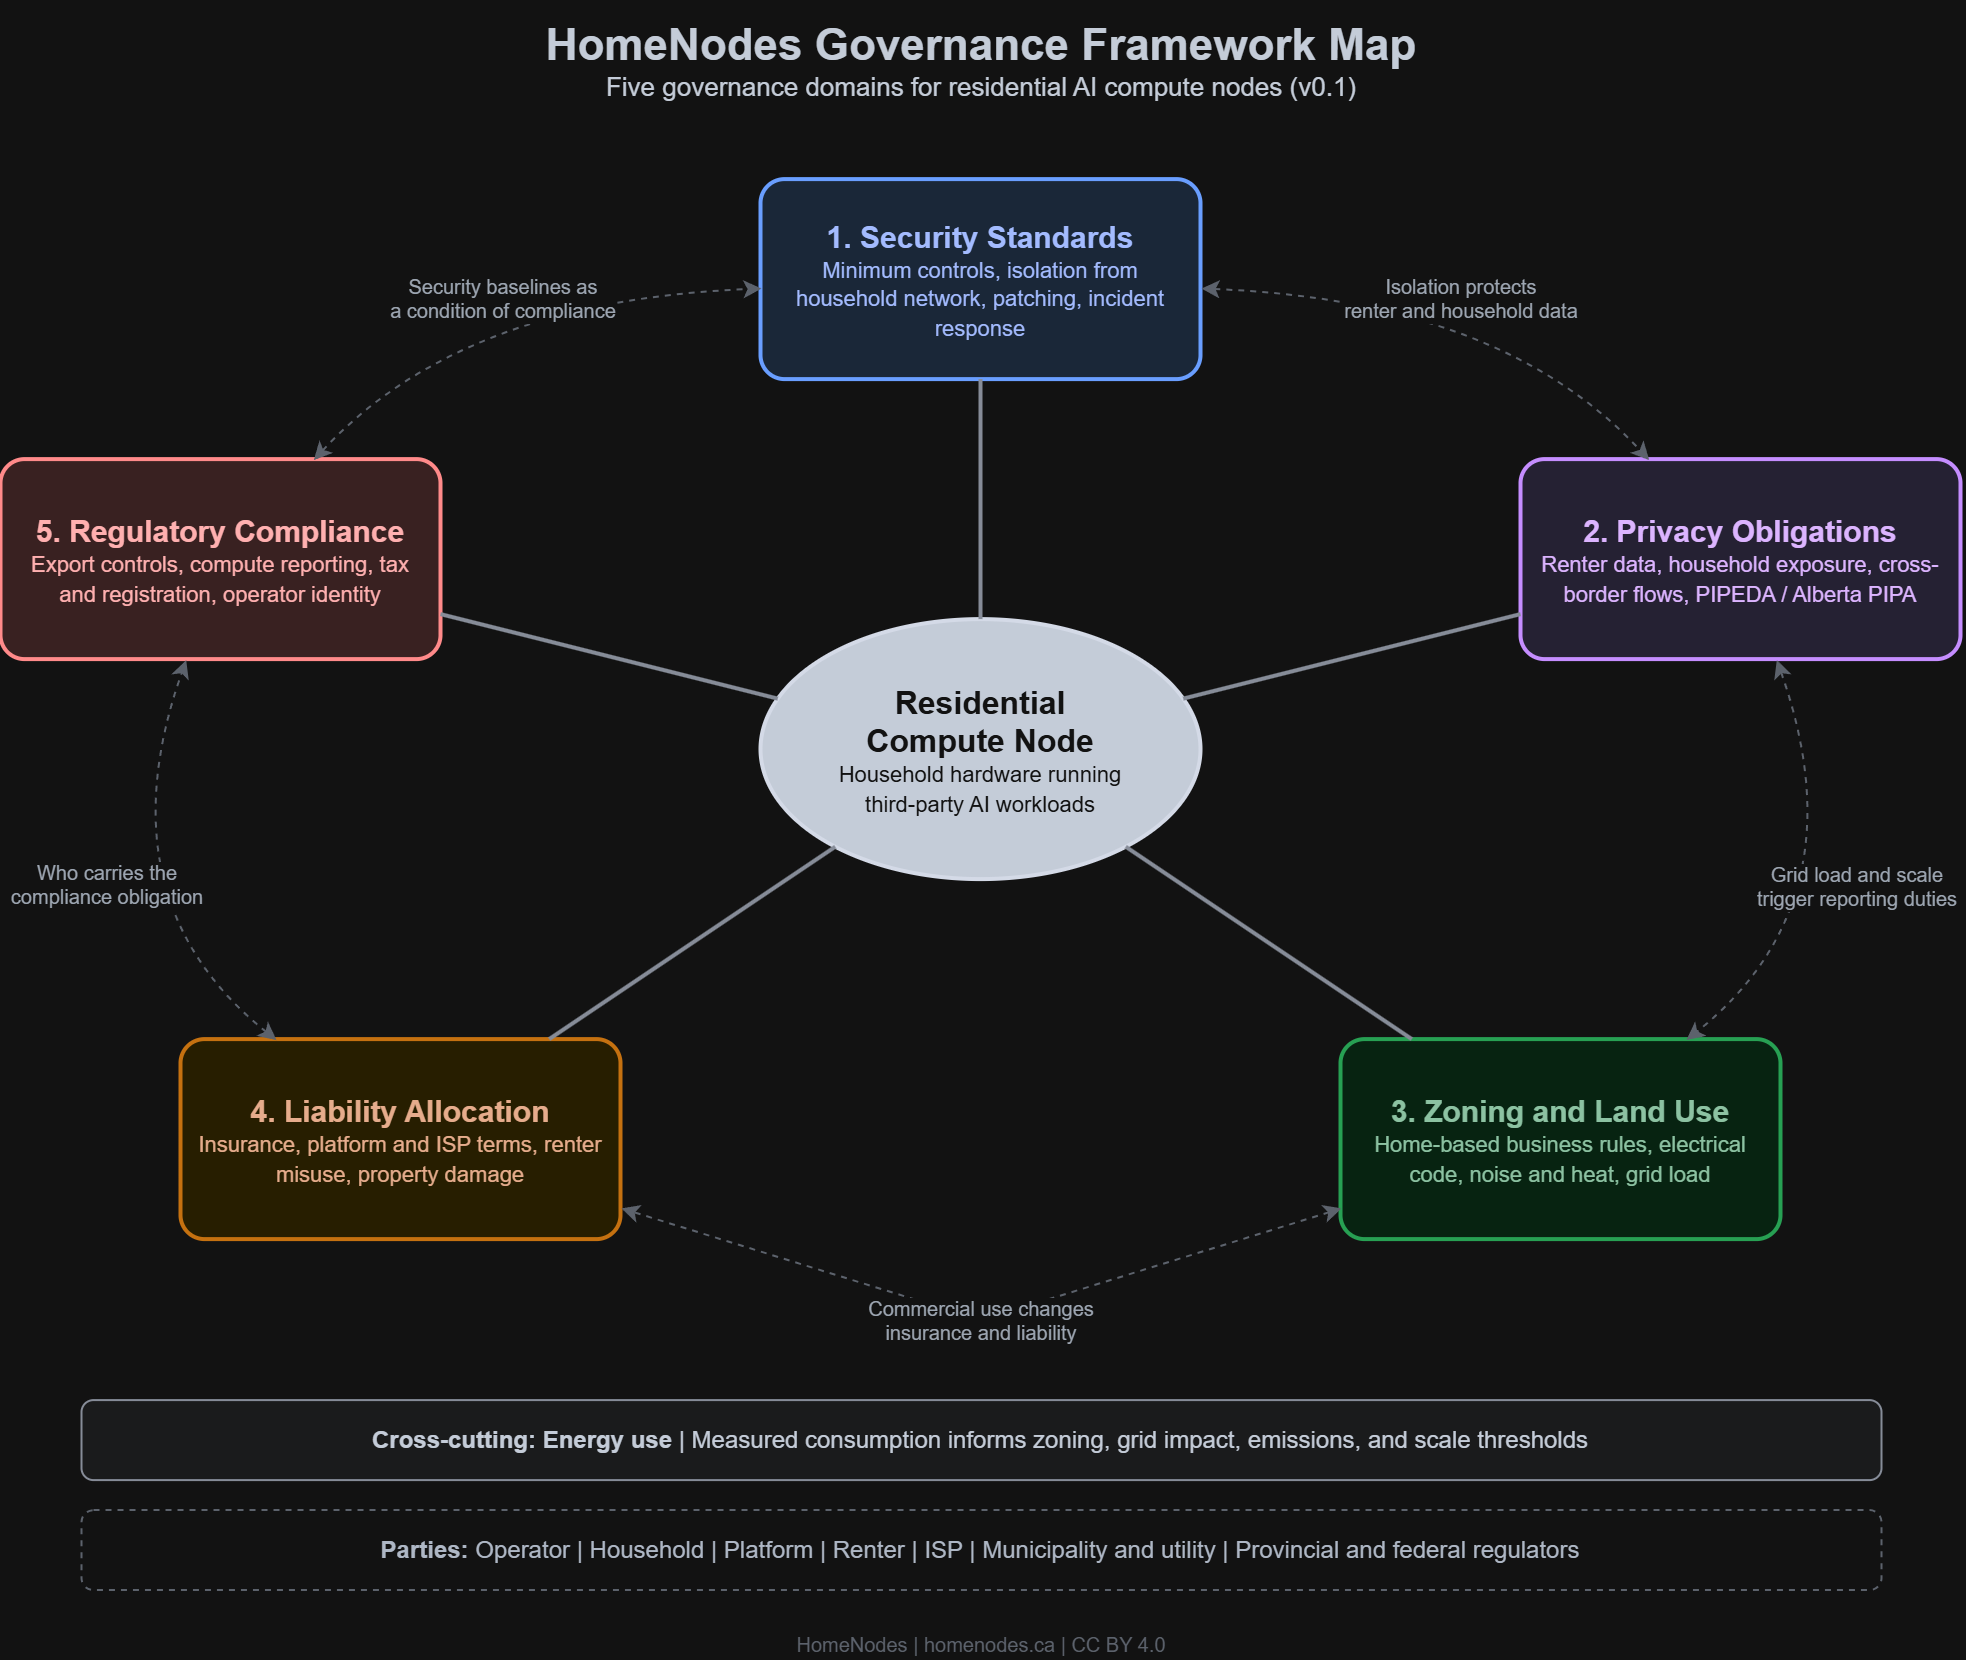

The diagram above was exported from draw.io. Its source (the exported page's mxGraphModel, read from the mxfile embedded in the PNG):
<mxGraphModel dx="1654" dy="878" grid="1" gridSize="10" guides="1" tooltips="1" connect="1" arrows="1" fold="1" page="1" pageScale="1" pageWidth="1200" pageHeight="900" math="0" shadow="0">
  <root>
    <mxCell id="0" />
    <mxCell id="1" parent="0" />
    <mxCell id="title" parent="1" style="text;html=1;align=center;verticalAlign=middle;fontColor=#1F2937;" value="&lt;b style=&quot;font-size:22px&quot;&gt;HomeNodes Governance Framework Map&lt;/b&gt;&lt;br&gt;&lt;span style=&quot;font-size:13px&quot;&gt;Five governance domains for residential AI compute nodes (v0.1)&lt;/span&gt;" vertex="1">
      <mxGeometry height="60" width="600" x="300" y="20" as="geometry" />
    </mxCell>
    <mxCell id="node" parent="1" style="ellipse;whiteSpace=wrap;html=1;fillColor=#1F2937;strokeColor=#111827;fontColor=#FFFFFF;strokeWidth=2;" value="&lt;b style=&quot;font-size:16px&quot;&gt;Residential&lt;br&gt;Compute Node&lt;/b&gt;&lt;br&gt;&lt;span style=&quot;font-size:11px&quot;&gt;Household hardware running&lt;br&gt;third-party AI workloads&lt;/span&gt;" vertex="1">
      <mxGeometry height="130" width="220" x="490" y="330" as="geometry" />
    </mxCell>
    <mxCell id="sec" parent="1" style="rounded=1;whiteSpace=wrap;html=1;fillColor=#DBEAFE;strokeColor=#2563EB;strokeWidth=2;fontColor=#1E3A8A;arcSize=12;spacing=8;" value="&lt;b style=&quot;font-size:15px&quot;&gt;1. Security Standards&lt;/b&gt;&lt;br&gt;&lt;span style=&quot;font-size:11px&quot;&gt;Minimum controls, isolation from household network, patching, incident response&lt;/span&gt;" vertex="1">
      <mxGeometry height="100" width="220" x="490" y="110" as="geometry" />
    </mxCell>
    <mxCell id="priv" parent="1" style="rounded=1;whiteSpace=wrap;html=1;fillColor=#EDE9FE;strokeColor=#7C3AED;strokeWidth=2;fontColor=#4C1D95;arcSize=12;spacing=8;" value="&lt;b style=&quot;font-size:15px&quot;&gt;2. Privacy Obligations&lt;/b&gt;&lt;br&gt;&lt;span style=&quot;font-size:11px&quot;&gt;Renter data, household exposure, cross-border flows, PIPEDA / Alberta PIPA&lt;/span&gt;" vertex="1">
      <mxGeometry height="100" width="220" x="870" y="250" as="geometry" />
    </mxCell>
    <mxCell id="zone" parent="1" style="rounded=1;whiteSpace=wrap;html=1;fillColor=#DCFCE7;strokeColor=#16A34A;strokeWidth=2;fontColor=#14532D;arcSize=12;spacing=8;" value="&lt;b style=&quot;font-size:15px&quot;&gt;3. Zoning and Land Use&lt;/b&gt;&lt;br&gt;&lt;span style=&quot;font-size:11px&quot;&gt;Home-based business rules, electrical code, noise and heat, grid load&lt;/span&gt;" vertex="1">
      <mxGeometry height="100" width="220" x="780" y="540" as="geometry" />
    </mxCell>
    <mxCell id="liab" parent="1" style="rounded=1;whiteSpace=wrap;html=1;fillColor=#FEF3C7;strokeColor=#D97706;strokeWidth=2;fontColor=#78350F;arcSize=12;spacing=8;" value="&lt;b style=&quot;font-size:15px&quot;&gt;4. Liability Allocation&lt;/b&gt;&lt;br&gt;&lt;span style=&quot;font-size:11px&quot;&gt;Insurance, platform and ISP terms, renter misuse, property damage&lt;/span&gt;" vertex="1">
      <mxGeometry height="100" width="220" x="200" y="540" as="geometry" />
    </mxCell>
    <mxCell id="comp" parent="1" style="rounded=1;whiteSpace=wrap;html=1;fillColor=#FEE2E2;strokeColor=#DC2626;strokeWidth=2;fontColor=#7F1D1D;arcSize=12;spacing=8;" value="&lt;b style=&quot;font-size:15px&quot;&gt;5. Regulatory Compliance&lt;/b&gt;&lt;br&gt;&lt;span style=&quot;font-size:11px&quot;&gt;Export controls, compute reporting, tax and registration, operator identity&lt;/span&gt;" vertex="1">
      <mxGeometry height="100" width="220" x="110" y="250" as="geometry" />
    </mxCell>
    <mxCell id="e1" edge="1" parent="1" source="node" style="endArrow=none;html=1;strokeColor=#6B7280;strokeWidth=2;" target="sec">
      <mxGeometry relative="1" as="geometry" />
    </mxCell>
    <mxCell id="e2" edge="1" parent="1" source="node" style="endArrow=none;html=1;strokeColor=#6B7280;strokeWidth=2;" target="priv">
      <mxGeometry relative="1" as="geometry" />
    </mxCell>
    <mxCell id="e3" edge="1" parent="1" source="node" style="endArrow=none;html=1;strokeColor=#6B7280;strokeWidth=2;" target="zone">
      <mxGeometry relative="1" as="geometry" />
    </mxCell>
    <mxCell id="e4" edge="1" parent="1" source="node" style="endArrow=none;html=1;strokeColor=#6B7280;strokeWidth=2;" target="liab">
      <mxGeometry relative="1" as="geometry" />
    </mxCell>
    <mxCell id="e5" edge="1" parent="1" source="node" style="endArrow=none;html=1;strokeColor=#6B7280;strokeWidth=2;" target="comp">
      <mxGeometry relative="1" as="geometry" />
    </mxCell>
    <mxCell id="r1" edge="1" parent="1" source="sec" style="endArrow=classic;startArrow=classic;html=1;dashed=1;strokeColor=#9CA3AF;fontSize=10;fontColor=#4B5563;labelBackgroundColor=#FFFFFF;curved=1;" target="priv" value="Isolation protects&lt;br&gt;renter and household data">
      <mxGeometry relative="1" as="geometry">
        <Array as="points">
          <mxPoint x="860" y="170" />
        </Array>
      </mxGeometry>
    </mxCell>
    <mxCell id="r2" edge="1" parent="1" source="priv" style="endArrow=classic;startArrow=classic;html=1;dashed=1;strokeColor=#9CA3AF;fontSize=10;fontColor=#4B5563;labelBackgroundColor=#FFFFFF;curved=1;" target="zone" value="Grid load and scale&lt;br&gt;trigger reporting duties">
      <mxGeometry relative="1" as="geometry">
        <Array as="points">
          <mxPoint x="1040" y="470" />
        </Array>
      </mxGeometry>
    </mxCell>
    <mxCell id="r3" edge="1" parent="1" source="zone" style="endArrow=classic;startArrow=classic;html=1;dashed=1;strokeColor=#9CA3AF;fontSize=10;fontColor=#4B5563;labelBackgroundColor=#FFFFFF;" target="liab" value="Commercial use changes&lt;br&gt;insurance and liability">
      <mxGeometry relative="1" as="geometry">
        <Array as="points">
          <mxPoint x="600" y="680" />
        </Array>
      </mxGeometry>
    </mxCell>
    <mxCell id="r4" edge="1" parent="1" source="liab" style="endArrow=classic;startArrow=classic;html=1;dashed=1;strokeColor=#9CA3AF;fontSize=10;fontColor=#4B5563;labelBackgroundColor=#FFFFFF;curved=1;" target="comp" value="Who carries the&lt;br&gt;compliance obligation">
      <mxGeometry relative="1" as="geometry">
        <Array as="points">
          <mxPoint x="160" y="470" />
        </Array>
      </mxGeometry>
    </mxCell>
    <mxCell id="r5" edge="1" parent="1" source="comp" style="endArrow=classic;startArrow=classic;html=1;dashed=1;strokeColor=#9CA3AF;fontSize=10;fontColor=#4B5563;labelBackgroundColor=#FFFFFF;curved=1;" target="sec" value="Security baselines as&lt;br&gt;a condition of compliance">
      <mxGeometry relative="1" as="geometry">
        <Array as="points">
          <mxPoint x="340" y="170" />
        </Array>
      </mxGeometry>
    </mxCell>
    <mxCell id="energy" parent="1" style="rounded=1;whiteSpace=wrap;html=1;fillColor=#F3F4F6;strokeColor=#6B7280;fontSize=12;fontColor=#1F2937;" value="&lt;b&gt;Cross-cutting: Energy use&lt;/b&gt;  |  Measured consumption informs zoning, grid impact, emissions, and scale thresholds" vertex="1">
      <mxGeometry height="40" width="900" x="150" y="720" as="geometry" />
    </mxCell>
    <mxCell id="actors" parent="1" style="rounded=1;whiteSpace=wrap;html=1;fillColor=#FFFFFF;strokeColor=#9CA3AF;dashed=1;fontSize=12;fontColor=#374151;" value="&lt;b&gt;Parties:&lt;/b&gt;  Operator  |  Household  |  Platform  |  Renter  |  ISP  |  Municipality and utility  |  Provincial and federal regulators" vertex="1">
      <mxGeometry height="40" width="900" x="150" y="775" as="geometry" />
    </mxCell>
    <mxCell id="footer" parent="1" style="text;html=1;align=center;fontSize=10;fontColor=#9CA3AF;" value="HomeNodes  |  homenodes.ca  |  CC BY 4.0" vertex="1">
      <mxGeometry height="20" width="300" x="450" y="830" as="geometry" />
    </mxCell>
  </root>
</mxGraphModel>